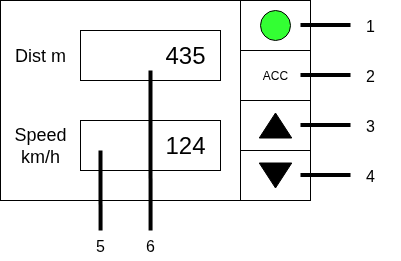

The diagram above was exported from draw.io. Its source (the exported page's mxGraphModel, read from the mxfile embedded in the PNG):
<mxGraphModel dx="1106" dy="980" grid="1" gridSize="10" guides="1" tooltips="1" connect="1" arrows="1" fold="1" page="1" pageScale="1" pageWidth="850" pageHeight="1100" math="0" shadow="0">
  <root>
    <mxCell id="0" />
    <mxCell id="1" parent="0" />
    <mxCell id="4uBUJgrUYLANFFD17rUm-1" value="" style="rounded=0;whiteSpace=wrap;html=1;" vertex="1" parent="1">
      <mxGeometry x="120" y="120" width="240" height="200" as="geometry" />
    </mxCell>
    <mxCell id="4uBUJgrUYLANFFD17rUm-4" value="" style="rounded=0;whiteSpace=wrap;html=1;" vertex="1" parent="1">
      <mxGeometry x="360" y="270" width="70" height="50" as="geometry" />
    </mxCell>
    <mxCell id="4uBUJgrUYLANFFD17rUm-5" value="" style="rounded=0;whiteSpace=wrap;html=1;" vertex="1" parent="1">
      <mxGeometry x="360" y="220" width="70" height="50" as="geometry" />
    </mxCell>
    <mxCell id="4uBUJgrUYLANFFD17rUm-6" value="" style="rounded=0;whiteSpace=wrap;html=1;" vertex="1" parent="1">
      <mxGeometry x="200" y="240" width="140" height="50" as="geometry" />
    </mxCell>
    <mxCell id="4uBUJgrUYLANFFD17rUm-7" value="" style="rounded=0;whiteSpace=wrap;html=1;" vertex="1" parent="1">
      <mxGeometry x="360" y="170" width="70" height="50" as="geometry" />
    </mxCell>
    <mxCell id="4uBUJgrUYLANFFD17rUm-8" value="" style="rounded=0;whiteSpace=wrap;html=1;" vertex="1" parent="1">
      <mxGeometry x="360" y="120" width="70" height="50" as="geometry" />
    </mxCell>
    <mxCell id="4uBUJgrUYLANFFD17rUm-9" value="" style="triangle;whiteSpace=wrap;html=1;rotation=-90;fillStyle=solid;strokeColor=default;fillColor=#000000;" vertex="1" parent="1">
      <mxGeometry x="382.5" y="228.75" width="25" height="32.5" as="geometry" />
    </mxCell>
    <mxCell id="4uBUJgrUYLANFFD17rUm-10" value="" style="triangle;whiteSpace=wrap;html=1;rotation=90;fillStyle=solid;strokeColor=default;fillColor=#000000;" vertex="1" parent="1">
      <mxGeometry x="382.5" y="278.75" width="25" height="32.5" as="geometry" />
    </mxCell>
    <mxCell id="4uBUJgrUYLANFFD17rUm-11" value="ACC" style="text;html=1;align=center;verticalAlign=middle;whiteSpace=wrap;rounded=0;" vertex="1" parent="1">
      <mxGeometry x="365" y="180" width="60" height="30" as="geometry" />
    </mxCell>
    <mxCell id="4uBUJgrUYLANFFD17rUm-12" value="" style="ellipse;whiteSpace=wrap;html=1;aspect=fixed;fillColor=#33FF33;" vertex="1" parent="1">
      <mxGeometry x="380" y="130" width="30" height="30" as="geometry" />
    </mxCell>
    <mxCell id="4uBUJgrUYLANFFD17rUm-14" value="Speed km/h" style="text;html=1;align=center;verticalAlign=middle;whiteSpace=wrap;rounded=0;fontSize=18;" vertex="1" parent="1">
      <mxGeometry x="130" y="250" width="60" height="30" as="geometry" />
    </mxCell>
    <mxCell id="4uBUJgrUYLANFFD17rUm-15" value="" style="rounded=0;whiteSpace=wrap;html=1;" vertex="1" parent="1">
      <mxGeometry x="200" y="150" width="140" height="50" as="geometry" />
    </mxCell>
    <mxCell id="4uBUJgrUYLANFFD17rUm-16" value="Dist m" style="text;html=1;align=center;verticalAlign=middle;whiteSpace=wrap;rounded=0;fontSize=18;" vertex="1" parent="1">
      <mxGeometry x="130" y="160" width="60" height="30" as="geometry" />
    </mxCell>
    <mxCell id="4uBUJgrUYLANFFD17rUm-17" value="&lt;font style=&quot;font-size: 24px;&quot;&gt;124&lt;/font&gt;" style="text;html=1;align=center;verticalAlign=middle;whiteSpace=wrap;rounded=0;fontSize=18;" vertex="1" parent="1">
      <mxGeometry x="270" y="250" width="70" height="30" as="geometry" />
    </mxCell>
    <mxCell id="4uBUJgrUYLANFFD17rUm-18" value="&lt;font style=&quot;font-size: 24px;&quot;&gt;435&lt;/font&gt;" style="text;html=1;align=center;verticalAlign=middle;whiteSpace=wrap;rounded=0;fontSize=18;" vertex="1" parent="1">
      <mxGeometry x="270" y="160" width="70" height="30" as="geometry" />
    </mxCell>
    <mxCell id="4uBUJgrUYLANFFD17rUm-20" value="" style="endArrow=none;html=1;rounded=0;strokeWidth=4;" edge="1" parent="1">
      <mxGeometry width="50" height="50" relative="1" as="geometry">
        <mxPoint x="420" y="244.5" as="sourcePoint" />
        <mxPoint x="470" y="244.5" as="targetPoint" />
      </mxGeometry>
    </mxCell>
    <mxCell id="4uBUJgrUYLANFFD17rUm-21" value="" style="endArrow=none;html=1;rounded=0;strokeWidth=4;" edge="1" parent="1">
      <mxGeometry width="50" height="50" relative="1" as="geometry">
        <mxPoint x="420" y="194.5" as="sourcePoint" />
        <mxPoint x="470" y="194.5" as="targetPoint" />
      </mxGeometry>
    </mxCell>
    <mxCell id="4uBUJgrUYLANFFD17rUm-22" value="" style="endArrow=none;html=1;rounded=0;strokeWidth=4;" edge="1" parent="1">
      <mxGeometry width="50" height="50" relative="1" as="geometry">
        <mxPoint x="420" y="144.5" as="sourcePoint" />
        <mxPoint x="470" y="144.5" as="targetPoint" />
      </mxGeometry>
    </mxCell>
    <mxCell id="4uBUJgrUYLANFFD17rUm-23" value="&lt;font style=&quot;font-size: 16px;&quot;&gt;1&lt;/font&gt;" style="text;html=1;align=center;verticalAlign=middle;whiteSpace=wrap;rounded=0;" vertex="1" parent="1">
      <mxGeometry x="460" y="130" width="60" height="30" as="geometry" />
    </mxCell>
    <mxCell id="4uBUJgrUYLANFFD17rUm-24" value="&lt;font style=&quot;font-size: 16px;&quot;&gt;2&lt;/font&gt;" style="text;html=1;align=center;verticalAlign=middle;whiteSpace=wrap;rounded=0;" vertex="1" parent="1">
      <mxGeometry x="460" y="180" width="60" height="30" as="geometry" />
    </mxCell>
    <mxCell id="4uBUJgrUYLANFFD17rUm-25" value="&lt;font style=&quot;font-size: 16px;&quot;&gt;3&lt;/font&gt;" style="text;html=1;align=center;verticalAlign=middle;whiteSpace=wrap;rounded=0;" vertex="1" parent="1">
      <mxGeometry x="460" y="230" width="60" height="30" as="geometry" />
    </mxCell>
    <mxCell id="4uBUJgrUYLANFFD17rUm-26" value="&lt;font style=&quot;font-size: 16px;&quot;&gt;4&lt;/font&gt;" style="text;html=1;align=center;verticalAlign=middle;whiteSpace=wrap;rounded=0;" vertex="1" parent="1">
      <mxGeometry x="460" y="280" width="60" height="30" as="geometry" />
    </mxCell>
    <mxCell id="4uBUJgrUYLANFFD17rUm-29" value="" style="endArrow=none;html=1;rounded=0;strokeWidth=4;" edge="1" parent="1">
      <mxGeometry width="50" height="50" relative="1" as="geometry">
        <mxPoint x="420" y="294.5" as="sourcePoint" />
        <mxPoint x="470" y="294.5" as="targetPoint" />
      </mxGeometry>
    </mxCell>
    <mxCell id="4uBUJgrUYLANFFD17rUm-30" value="" style="endArrow=none;html=1;rounded=0;strokeWidth=4;entryX=0.321;entryY=0.6;entryDx=0;entryDy=0;entryPerimeter=0;" edge="1" parent="1">
      <mxGeometry width="50" height="50" relative="1" as="geometry">
        <mxPoint x="220.06" y="350" as="sourcePoint" />
        <mxPoint x="220.00000000000006" y="270" as="targetPoint" />
      </mxGeometry>
    </mxCell>
    <mxCell id="4uBUJgrUYLANFFD17rUm-31" value="" style="endArrow=none;html=1;rounded=0;strokeWidth=4;entryX=0;entryY=1;entryDx=0;entryDy=0;" edge="1" parent="1" target="4uBUJgrUYLANFFD17rUm-18">
      <mxGeometry width="50" height="50" relative="1" as="geometry">
        <mxPoint x="270.05999999999995" y="350" as="sourcePoint" />
        <mxPoint x="270" y="270" as="targetPoint" />
      </mxGeometry>
    </mxCell>
    <mxCell id="4uBUJgrUYLANFFD17rUm-32" value="&lt;font style=&quot;font-size: 16px;&quot;&gt;5&lt;/font&gt;" style="text;html=1;align=center;verticalAlign=middle;whiteSpace=wrap;rounded=0;" vertex="1" parent="1">
      <mxGeometry x="190" y="350" width="60" height="30" as="geometry" />
    </mxCell>
    <mxCell id="4uBUJgrUYLANFFD17rUm-33" value="&lt;font style=&quot;font-size: 16px;&quot;&gt;6&lt;/font&gt;" style="text;html=1;align=center;verticalAlign=middle;whiteSpace=wrap;rounded=0;" vertex="1" parent="1">
      <mxGeometry x="240" y="350" width="60" height="30" as="geometry" />
    </mxCell>
  </root>
</mxGraphModel>